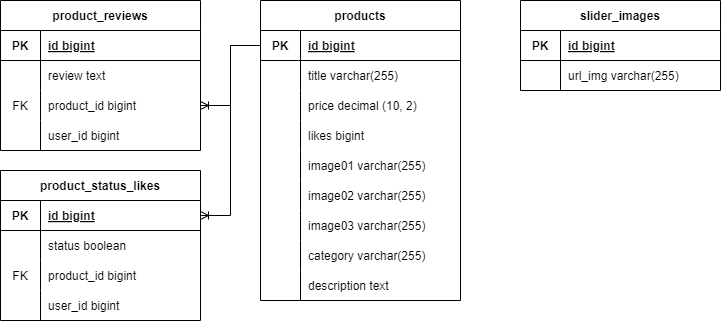

The diagram above was exported from draw.io. Its source (the exported page's mxGraphModel, read from the mxfile embedded in the PNG):
<mxGraphModel dx="1276" dy="508" grid="0" gridSize="10" guides="1" tooltips="1" connect="1" arrows="1" fold="1" page="1" pageScale="1" pageWidth="850" pageHeight="1100" math="0" shadow="0">
  <root>
    <mxCell id="0" />
    <mxCell id="1" parent="0" />
    <mxCell id="QDF-aA5ftB_9x4KHGsct-1" value="products" style="shape=table;startSize=30;container=1;collapsible=1;childLayout=tableLayout;fixedRows=1;rowLines=0;fontStyle=1;align=center;resizeLast=1;fillColor=default;" parent="1" vertex="1">
      <mxGeometry x="340" y="130" width="200" height="300" as="geometry" />
    </mxCell>
    <mxCell id="QDF-aA5ftB_9x4KHGsct-2" value="" style="shape=tableRow;horizontal=0;startSize=0;swimlaneHead=0;swimlaneBody=0;fillColor=none;collapsible=0;dropTarget=0;points=[[0,0.5],[1,0.5]];portConstraint=eastwest;top=0;left=0;right=0;bottom=1;" parent="QDF-aA5ftB_9x4KHGsct-1" vertex="1">
      <mxGeometry y="30" width="200" height="30" as="geometry" />
    </mxCell>
    <mxCell id="QDF-aA5ftB_9x4KHGsct-3" value="PK" style="shape=partialRectangle;connectable=0;fillColor=none;top=0;left=0;bottom=0;right=0;fontStyle=1;overflow=hidden;" parent="QDF-aA5ftB_9x4KHGsct-2" vertex="1">
      <mxGeometry width="40" height="30" as="geometry">
        <mxRectangle width="40" height="30" as="alternateBounds" />
      </mxGeometry>
    </mxCell>
    <mxCell id="QDF-aA5ftB_9x4KHGsct-4" value="id bigint" style="shape=partialRectangle;connectable=0;fillColor=none;top=0;left=0;bottom=0;right=0;align=left;spacingLeft=6;fontStyle=5;overflow=hidden;" parent="QDF-aA5ftB_9x4KHGsct-2" vertex="1">
      <mxGeometry x="40" width="160" height="30" as="geometry">
        <mxRectangle width="160" height="30" as="alternateBounds" />
      </mxGeometry>
    </mxCell>
    <mxCell id="QDF-aA5ftB_9x4KHGsct-5" value="" style="shape=tableRow;horizontal=0;startSize=0;swimlaneHead=0;swimlaneBody=0;fillColor=none;collapsible=0;dropTarget=0;points=[[0,0.5],[1,0.5]];portConstraint=eastwest;top=0;left=0;right=0;bottom=0;" parent="QDF-aA5ftB_9x4KHGsct-1" vertex="1">
      <mxGeometry y="60" width="200" height="30" as="geometry" />
    </mxCell>
    <mxCell id="QDF-aA5ftB_9x4KHGsct-6" value="" style="shape=partialRectangle;connectable=0;fillColor=none;top=0;left=0;bottom=0;right=0;editable=1;overflow=hidden;" parent="QDF-aA5ftB_9x4KHGsct-5" vertex="1">
      <mxGeometry width="40" height="30" as="geometry">
        <mxRectangle width="40" height="30" as="alternateBounds" />
      </mxGeometry>
    </mxCell>
    <mxCell id="QDF-aA5ftB_9x4KHGsct-7" value="title varchar(255)" style="shape=partialRectangle;connectable=0;fillColor=none;top=0;left=0;bottom=0;right=0;align=left;spacingLeft=6;overflow=hidden;" parent="QDF-aA5ftB_9x4KHGsct-5" vertex="1">
      <mxGeometry x="40" width="160" height="30" as="geometry">
        <mxRectangle width="160" height="30" as="alternateBounds" />
      </mxGeometry>
    </mxCell>
    <mxCell id="QDF-aA5ftB_9x4KHGsct-8" value="" style="shape=tableRow;horizontal=0;startSize=0;swimlaneHead=0;swimlaneBody=0;fillColor=none;collapsible=0;dropTarget=0;points=[[0,0.5],[1,0.5]];portConstraint=eastwest;top=0;left=0;right=0;bottom=0;" parent="QDF-aA5ftB_9x4KHGsct-1" vertex="1">
      <mxGeometry y="90" width="200" height="30" as="geometry" />
    </mxCell>
    <mxCell id="QDF-aA5ftB_9x4KHGsct-9" value="" style="shape=partialRectangle;connectable=0;fillColor=none;top=0;left=0;bottom=0;right=0;editable=1;overflow=hidden;" parent="QDF-aA5ftB_9x4KHGsct-8" vertex="1">
      <mxGeometry width="40" height="30" as="geometry">
        <mxRectangle width="40" height="30" as="alternateBounds" />
      </mxGeometry>
    </mxCell>
    <mxCell id="QDF-aA5ftB_9x4KHGsct-10" value="price decimal (10, 2)" style="shape=partialRectangle;connectable=0;fillColor=none;top=0;left=0;bottom=0;right=0;align=left;spacingLeft=6;overflow=hidden;" parent="QDF-aA5ftB_9x4KHGsct-8" vertex="1">
      <mxGeometry x="40" width="160" height="30" as="geometry">
        <mxRectangle width="160" height="30" as="alternateBounds" />
      </mxGeometry>
    </mxCell>
    <mxCell id="QDF-aA5ftB_9x4KHGsct-11" value="" style="shape=tableRow;horizontal=0;startSize=0;swimlaneHead=0;swimlaneBody=0;fillColor=none;collapsible=0;dropTarget=0;points=[[0,0.5],[1,0.5]];portConstraint=eastwest;top=0;left=0;right=0;bottom=0;" parent="QDF-aA5ftB_9x4KHGsct-1" vertex="1">
      <mxGeometry y="120" width="200" height="30" as="geometry" />
    </mxCell>
    <mxCell id="QDF-aA5ftB_9x4KHGsct-12" value="" style="shape=partialRectangle;connectable=0;fillColor=none;top=0;left=0;bottom=0;right=0;editable=1;overflow=hidden;" parent="QDF-aA5ftB_9x4KHGsct-11" vertex="1">
      <mxGeometry width="40" height="30" as="geometry">
        <mxRectangle width="40" height="30" as="alternateBounds" />
      </mxGeometry>
    </mxCell>
    <mxCell id="QDF-aA5ftB_9x4KHGsct-13" value="likes bigint" style="shape=partialRectangle;connectable=0;fillColor=none;top=0;left=0;bottom=0;right=0;align=left;spacingLeft=6;overflow=hidden;" parent="QDF-aA5ftB_9x4KHGsct-11" vertex="1">
      <mxGeometry x="40" width="160" height="30" as="geometry">
        <mxRectangle width="160" height="30" as="alternateBounds" />
      </mxGeometry>
    </mxCell>
    <mxCell id="QDF-aA5ftB_9x4KHGsct-14" value="" style="shape=tableRow;horizontal=0;startSize=0;swimlaneHead=0;swimlaneBody=0;fillColor=none;collapsible=0;dropTarget=0;points=[[0,0.5],[1,0.5]];portConstraint=eastwest;top=0;left=0;right=0;bottom=0;" parent="QDF-aA5ftB_9x4KHGsct-1" vertex="1">
      <mxGeometry y="150" width="200" height="30" as="geometry" />
    </mxCell>
    <mxCell id="QDF-aA5ftB_9x4KHGsct-15" value="" style="shape=partialRectangle;connectable=0;fillColor=none;top=0;left=0;bottom=0;right=0;editable=1;overflow=hidden;" parent="QDF-aA5ftB_9x4KHGsct-14" vertex="1">
      <mxGeometry width="40" height="30" as="geometry">
        <mxRectangle width="40" height="30" as="alternateBounds" />
      </mxGeometry>
    </mxCell>
    <mxCell id="QDF-aA5ftB_9x4KHGsct-16" value="image01 varchar(255)" style="shape=partialRectangle;connectable=0;fillColor=none;top=0;left=0;bottom=0;right=0;align=left;spacingLeft=6;overflow=hidden;" parent="QDF-aA5ftB_9x4KHGsct-14" vertex="1">
      <mxGeometry x="40" width="160" height="30" as="geometry">
        <mxRectangle width="160" height="30" as="alternateBounds" />
      </mxGeometry>
    </mxCell>
    <mxCell id="QDF-aA5ftB_9x4KHGsct-24" value="" style="shape=tableRow;horizontal=0;startSize=0;swimlaneHead=0;swimlaneBody=0;fillColor=none;collapsible=0;dropTarget=0;points=[[0,0.5],[1,0.5]];portConstraint=eastwest;top=0;left=0;right=0;bottom=0;" parent="QDF-aA5ftB_9x4KHGsct-1" vertex="1">
      <mxGeometry y="180" width="200" height="30" as="geometry" />
    </mxCell>
    <mxCell id="QDF-aA5ftB_9x4KHGsct-25" value="" style="shape=partialRectangle;connectable=0;fillColor=none;top=0;left=0;bottom=0;right=0;editable=1;overflow=hidden;" parent="QDF-aA5ftB_9x4KHGsct-24" vertex="1">
      <mxGeometry width="40" height="30" as="geometry">
        <mxRectangle width="40" height="30" as="alternateBounds" />
      </mxGeometry>
    </mxCell>
    <mxCell id="QDF-aA5ftB_9x4KHGsct-26" value="image02 varchar(255)" style="shape=partialRectangle;connectable=0;fillColor=none;top=0;left=0;bottom=0;right=0;align=left;spacingLeft=6;overflow=hidden;" parent="QDF-aA5ftB_9x4KHGsct-24" vertex="1">
      <mxGeometry x="40" width="160" height="30" as="geometry">
        <mxRectangle width="160" height="30" as="alternateBounds" />
      </mxGeometry>
    </mxCell>
    <mxCell id="QDF-aA5ftB_9x4KHGsct-28" value="" style="shape=tableRow;horizontal=0;startSize=0;swimlaneHead=0;swimlaneBody=0;fillColor=none;collapsible=0;dropTarget=0;points=[[0,0.5],[1,0.5]];portConstraint=eastwest;top=0;left=0;right=0;bottom=0;" parent="QDF-aA5ftB_9x4KHGsct-1" vertex="1">
      <mxGeometry y="210" width="200" height="30" as="geometry" />
    </mxCell>
    <mxCell id="QDF-aA5ftB_9x4KHGsct-29" value="" style="shape=partialRectangle;connectable=0;fillColor=none;top=0;left=0;bottom=0;right=0;editable=1;overflow=hidden;" parent="QDF-aA5ftB_9x4KHGsct-28" vertex="1">
      <mxGeometry width="40" height="30" as="geometry">
        <mxRectangle width="40" height="30" as="alternateBounds" />
      </mxGeometry>
    </mxCell>
    <mxCell id="QDF-aA5ftB_9x4KHGsct-30" value="image03 varchar(255)" style="shape=partialRectangle;connectable=0;fillColor=none;top=0;left=0;bottom=0;right=0;align=left;spacingLeft=6;overflow=hidden;" parent="QDF-aA5ftB_9x4KHGsct-28" vertex="1">
      <mxGeometry x="40" width="160" height="30" as="geometry">
        <mxRectangle width="160" height="30" as="alternateBounds" />
      </mxGeometry>
    </mxCell>
    <mxCell id="QDF-aA5ftB_9x4KHGsct-31" value="" style="shape=tableRow;horizontal=0;startSize=0;swimlaneHead=0;swimlaneBody=0;fillColor=none;collapsible=0;dropTarget=0;points=[[0,0.5],[1,0.5]];portConstraint=eastwest;top=0;left=0;right=0;bottom=0;" parent="QDF-aA5ftB_9x4KHGsct-1" vertex="1">
      <mxGeometry y="240" width="200" height="30" as="geometry" />
    </mxCell>
    <mxCell id="QDF-aA5ftB_9x4KHGsct-32" value="" style="shape=partialRectangle;connectable=0;fillColor=none;top=0;left=0;bottom=0;right=0;editable=1;overflow=hidden;" parent="QDF-aA5ftB_9x4KHGsct-31" vertex="1">
      <mxGeometry width="40" height="30" as="geometry">
        <mxRectangle width="40" height="30" as="alternateBounds" />
      </mxGeometry>
    </mxCell>
    <mxCell id="QDF-aA5ftB_9x4KHGsct-33" value="category varchar(255)" style="shape=partialRectangle;connectable=0;fillColor=none;top=0;left=0;bottom=0;right=0;align=left;spacingLeft=6;overflow=hidden;" parent="QDF-aA5ftB_9x4KHGsct-31" vertex="1">
      <mxGeometry x="40" width="160" height="30" as="geometry">
        <mxRectangle width="160" height="30" as="alternateBounds" />
      </mxGeometry>
    </mxCell>
    <mxCell id="QDF-aA5ftB_9x4KHGsct-34" value="" style="shape=tableRow;horizontal=0;startSize=0;swimlaneHead=0;swimlaneBody=0;fillColor=none;collapsible=0;dropTarget=0;points=[[0,0.5],[1,0.5]];portConstraint=eastwest;top=0;left=0;right=0;bottom=0;" parent="QDF-aA5ftB_9x4KHGsct-1" vertex="1">
      <mxGeometry y="270" width="200" height="30" as="geometry" />
    </mxCell>
    <mxCell id="QDF-aA5ftB_9x4KHGsct-35" value="" style="shape=partialRectangle;connectable=0;fillColor=none;top=0;left=0;bottom=0;right=0;editable=1;overflow=hidden;" parent="QDF-aA5ftB_9x4KHGsct-34" vertex="1">
      <mxGeometry width="40" height="30" as="geometry">
        <mxRectangle width="40" height="30" as="alternateBounds" />
      </mxGeometry>
    </mxCell>
    <mxCell id="QDF-aA5ftB_9x4KHGsct-36" value="description text" style="shape=partialRectangle;connectable=0;fillColor=none;top=0;left=0;bottom=0;right=0;align=left;spacingLeft=6;overflow=hidden;" parent="QDF-aA5ftB_9x4KHGsct-34" vertex="1">
      <mxGeometry x="40" width="160" height="30" as="geometry">
        <mxRectangle width="160" height="30" as="alternateBounds" />
      </mxGeometry>
    </mxCell>
    <mxCell id="QDF-aA5ftB_9x4KHGsct-38" value="slider_images" style="shape=table;startSize=30;container=1;collapsible=1;childLayout=tableLayout;fixedRows=1;rowLines=0;fontStyle=1;align=center;resizeLast=1;fillColor=default;" parent="1" vertex="1">
      <mxGeometry x="600" y="130" width="200" height="90" as="geometry" />
    </mxCell>
    <mxCell id="QDF-aA5ftB_9x4KHGsct-39" value="" style="shape=tableRow;horizontal=0;startSize=0;swimlaneHead=0;swimlaneBody=0;fillColor=none;collapsible=0;dropTarget=0;points=[[0,0.5],[1,0.5]];portConstraint=eastwest;top=0;left=0;right=0;bottom=1;" parent="QDF-aA5ftB_9x4KHGsct-38" vertex="1">
      <mxGeometry y="30" width="200" height="30" as="geometry" />
    </mxCell>
    <mxCell id="QDF-aA5ftB_9x4KHGsct-40" value="PK" style="shape=partialRectangle;connectable=0;fillColor=none;top=0;left=0;bottom=0;right=0;fontStyle=1;overflow=hidden;" parent="QDF-aA5ftB_9x4KHGsct-39" vertex="1">
      <mxGeometry width="40" height="30" as="geometry">
        <mxRectangle width="40" height="30" as="alternateBounds" />
      </mxGeometry>
    </mxCell>
    <mxCell id="QDF-aA5ftB_9x4KHGsct-41" value="id bigint" style="shape=partialRectangle;connectable=0;fillColor=none;top=0;left=0;bottom=0;right=0;align=left;spacingLeft=6;fontStyle=5;overflow=hidden;" parent="QDF-aA5ftB_9x4KHGsct-39" vertex="1">
      <mxGeometry x="40" width="160" height="30" as="geometry">
        <mxRectangle width="160" height="30" as="alternateBounds" />
      </mxGeometry>
    </mxCell>
    <mxCell id="QDF-aA5ftB_9x4KHGsct-42" value="" style="shape=tableRow;horizontal=0;startSize=0;swimlaneHead=0;swimlaneBody=0;fillColor=none;collapsible=0;dropTarget=0;points=[[0,0.5],[1,0.5]];portConstraint=eastwest;top=0;left=0;right=0;bottom=0;" parent="QDF-aA5ftB_9x4KHGsct-38" vertex="1">
      <mxGeometry y="60" width="200" height="30" as="geometry" />
    </mxCell>
    <mxCell id="QDF-aA5ftB_9x4KHGsct-43" value="" style="shape=partialRectangle;connectable=0;fillColor=none;top=0;left=0;bottom=0;right=0;editable=1;overflow=hidden;" parent="QDF-aA5ftB_9x4KHGsct-42" vertex="1">
      <mxGeometry width="40" height="30" as="geometry">
        <mxRectangle width="40" height="30" as="alternateBounds" />
      </mxGeometry>
    </mxCell>
    <mxCell id="QDF-aA5ftB_9x4KHGsct-44" value="url_img varchar(255)" style="shape=partialRectangle;connectable=0;fillColor=none;top=0;left=0;bottom=0;right=0;align=left;spacingLeft=6;overflow=hidden;" parent="QDF-aA5ftB_9x4KHGsct-42" vertex="1">
      <mxGeometry x="40" width="160" height="30" as="geometry">
        <mxRectangle width="160" height="30" as="alternateBounds" />
      </mxGeometry>
    </mxCell>
    <mxCell id="QDF-aA5ftB_9x4KHGsct-66" value="product_reviews" style="shape=table;startSize=30;container=1;collapsible=1;childLayout=tableLayout;fixedRows=1;rowLines=0;fontStyle=1;align=center;resizeLast=1;fillColor=default;" parent="1" vertex="1">
      <mxGeometry x="80" y="130" width="200" height="150" as="geometry" />
    </mxCell>
    <mxCell id="QDF-aA5ftB_9x4KHGsct-67" value="" style="shape=tableRow;horizontal=0;startSize=0;swimlaneHead=0;swimlaneBody=0;fillColor=none;collapsible=0;dropTarget=0;points=[[0,0.5],[1,0.5]];portConstraint=eastwest;top=0;left=0;right=0;bottom=1;" parent="QDF-aA5ftB_9x4KHGsct-66" vertex="1">
      <mxGeometry y="30" width="200" height="30" as="geometry" />
    </mxCell>
    <mxCell id="QDF-aA5ftB_9x4KHGsct-68" value="PK" style="shape=partialRectangle;connectable=0;fillColor=none;top=0;left=0;bottom=0;right=0;fontStyle=1;overflow=hidden;" parent="QDF-aA5ftB_9x4KHGsct-67" vertex="1">
      <mxGeometry width="40" height="30" as="geometry">
        <mxRectangle width="40" height="30" as="alternateBounds" />
      </mxGeometry>
    </mxCell>
    <mxCell id="QDF-aA5ftB_9x4KHGsct-69" value="id bigint" style="shape=partialRectangle;connectable=0;fillColor=none;top=0;left=0;bottom=0;right=0;align=left;spacingLeft=6;fontStyle=5;overflow=hidden;" parent="QDF-aA5ftB_9x4KHGsct-67" vertex="1">
      <mxGeometry x="40" width="160" height="30" as="geometry">
        <mxRectangle width="160" height="30" as="alternateBounds" />
      </mxGeometry>
    </mxCell>
    <mxCell id="QDF-aA5ftB_9x4KHGsct-70" value="" style="shape=tableRow;horizontal=0;startSize=0;swimlaneHead=0;swimlaneBody=0;fillColor=none;collapsible=0;dropTarget=0;points=[[0,0.5],[1,0.5]];portConstraint=eastwest;top=0;left=0;right=0;bottom=0;" parent="QDF-aA5ftB_9x4KHGsct-66" vertex="1">
      <mxGeometry y="60" width="200" height="30" as="geometry" />
    </mxCell>
    <mxCell id="QDF-aA5ftB_9x4KHGsct-71" value="" style="shape=partialRectangle;connectable=0;fillColor=none;top=0;left=0;bottom=0;right=0;editable=1;overflow=hidden;" parent="QDF-aA5ftB_9x4KHGsct-70" vertex="1">
      <mxGeometry width="40" height="30" as="geometry">
        <mxRectangle width="40" height="30" as="alternateBounds" />
      </mxGeometry>
    </mxCell>
    <mxCell id="QDF-aA5ftB_9x4KHGsct-72" value="review text" style="shape=partialRectangle;connectable=0;fillColor=none;top=0;left=0;bottom=0;right=0;align=left;spacingLeft=6;overflow=hidden;" parent="QDF-aA5ftB_9x4KHGsct-70" vertex="1">
      <mxGeometry x="40" width="160" height="30" as="geometry">
        <mxRectangle width="160" height="30" as="alternateBounds" />
      </mxGeometry>
    </mxCell>
    <mxCell id="QDF-aA5ftB_9x4KHGsct-88" value="" style="shape=tableRow;horizontal=0;startSize=0;swimlaneHead=0;swimlaneBody=0;fillColor=none;collapsible=0;dropTarget=0;points=[[0,0.5],[1,0.5]];portConstraint=eastwest;top=0;left=0;right=0;bottom=0;" parent="QDF-aA5ftB_9x4KHGsct-66" vertex="1">
      <mxGeometry y="90" width="200" height="30" as="geometry" />
    </mxCell>
    <mxCell id="QDF-aA5ftB_9x4KHGsct-89" value="FK" style="shape=partialRectangle;connectable=0;fillColor=none;top=0;left=0;bottom=0;right=0;editable=1;overflow=hidden;" parent="QDF-aA5ftB_9x4KHGsct-88" vertex="1">
      <mxGeometry width="40" height="30" as="geometry">
        <mxRectangle width="40" height="30" as="alternateBounds" />
      </mxGeometry>
    </mxCell>
    <mxCell id="QDF-aA5ftB_9x4KHGsct-90" value="product_id bigint" style="shape=partialRectangle;connectable=0;fillColor=none;top=0;left=0;bottom=0;right=0;align=left;spacingLeft=6;overflow=hidden;" parent="QDF-aA5ftB_9x4KHGsct-88" vertex="1">
      <mxGeometry x="40" width="160" height="30" as="geometry">
        <mxRectangle width="160" height="30" as="alternateBounds" />
      </mxGeometry>
    </mxCell>
    <mxCell id="QDF-aA5ftB_9x4KHGsct-91" value="" style="shape=tableRow;horizontal=0;startSize=0;swimlaneHead=0;swimlaneBody=0;fillColor=none;collapsible=0;dropTarget=0;points=[[0,0.5],[1,0.5]];portConstraint=eastwest;top=0;left=0;right=0;bottom=0;" parent="QDF-aA5ftB_9x4KHGsct-66" vertex="1">
      <mxGeometry y="120" width="200" height="30" as="geometry" />
    </mxCell>
    <mxCell id="QDF-aA5ftB_9x4KHGsct-92" value="" style="shape=partialRectangle;connectable=0;fillColor=none;top=0;left=0;bottom=0;right=0;editable=1;overflow=hidden;" parent="QDF-aA5ftB_9x4KHGsct-91" vertex="1">
      <mxGeometry width="40" height="30" as="geometry">
        <mxRectangle width="40" height="30" as="alternateBounds" />
      </mxGeometry>
    </mxCell>
    <mxCell id="QDF-aA5ftB_9x4KHGsct-93" value="user_id bigint" style="shape=partialRectangle;connectable=0;fillColor=none;top=0;left=0;bottom=0;right=0;align=left;spacingLeft=6;overflow=hidden;" parent="QDF-aA5ftB_9x4KHGsct-91" vertex="1">
      <mxGeometry x="40" width="160" height="30" as="geometry">
        <mxRectangle width="160" height="30" as="alternateBounds" />
      </mxGeometry>
    </mxCell>
    <mxCell id="QDF-aA5ftB_9x4KHGsct-94" value="product_status_likes" style="shape=table;startSize=30;container=1;collapsible=1;childLayout=tableLayout;fixedRows=1;rowLines=0;fontStyle=1;align=center;resizeLast=1;fillColor=default;" parent="1" vertex="1">
      <mxGeometry x="80" y="300" width="200" height="150" as="geometry" />
    </mxCell>
    <mxCell id="QDF-aA5ftB_9x4KHGsct-95" value="" style="shape=tableRow;horizontal=0;startSize=0;swimlaneHead=0;swimlaneBody=0;fillColor=none;collapsible=0;dropTarget=0;points=[[0,0.5],[1,0.5]];portConstraint=eastwest;top=0;left=0;right=0;bottom=1;" parent="QDF-aA5ftB_9x4KHGsct-94" vertex="1">
      <mxGeometry y="30" width="200" height="30" as="geometry" />
    </mxCell>
    <mxCell id="QDF-aA5ftB_9x4KHGsct-96" value="PK" style="shape=partialRectangle;connectable=0;fillColor=none;top=0;left=0;bottom=0;right=0;fontStyle=1;overflow=hidden;" parent="QDF-aA5ftB_9x4KHGsct-95" vertex="1">
      <mxGeometry width="40" height="30" as="geometry">
        <mxRectangle width="40" height="30" as="alternateBounds" />
      </mxGeometry>
    </mxCell>
    <mxCell id="QDF-aA5ftB_9x4KHGsct-97" value="id bigint" style="shape=partialRectangle;connectable=0;fillColor=none;top=0;left=0;bottom=0;right=0;align=left;spacingLeft=6;fontStyle=5;overflow=hidden;" parent="QDF-aA5ftB_9x4KHGsct-95" vertex="1">
      <mxGeometry x="40" width="160" height="30" as="geometry">
        <mxRectangle width="160" height="30" as="alternateBounds" />
      </mxGeometry>
    </mxCell>
    <mxCell id="QDF-aA5ftB_9x4KHGsct-98" value="" style="shape=tableRow;horizontal=0;startSize=0;swimlaneHead=0;swimlaneBody=0;fillColor=none;collapsible=0;dropTarget=0;points=[[0,0.5],[1,0.5]];portConstraint=eastwest;top=0;left=0;right=0;bottom=0;" parent="QDF-aA5ftB_9x4KHGsct-94" vertex="1">
      <mxGeometry y="60" width="200" height="30" as="geometry" />
    </mxCell>
    <mxCell id="QDF-aA5ftB_9x4KHGsct-99" value="" style="shape=partialRectangle;connectable=0;fillColor=none;top=0;left=0;bottom=0;right=0;editable=1;overflow=hidden;" parent="QDF-aA5ftB_9x4KHGsct-98" vertex="1">
      <mxGeometry width="40" height="30" as="geometry">
        <mxRectangle width="40" height="30" as="alternateBounds" />
      </mxGeometry>
    </mxCell>
    <mxCell id="QDF-aA5ftB_9x4KHGsct-100" value="status boolean" style="shape=partialRectangle;connectable=0;fillColor=none;top=0;left=0;bottom=0;right=0;align=left;spacingLeft=6;overflow=hidden;" parent="QDF-aA5ftB_9x4KHGsct-98" vertex="1">
      <mxGeometry x="40" width="160" height="30" as="geometry">
        <mxRectangle width="160" height="30" as="alternateBounds" />
      </mxGeometry>
    </mxCell>
    <mxCell id="QDF-aA5ftB_9x4KHGsct-101" value="" style="shape=tableRow;horizontal=0;startSize=0;swimlaneHead=0;swimlaneBody=0;fillColor=none;collapsible=0;dropTarget=0;points=[[0,0.5],[1,0.5]];portConstraint=eastwest;top=0;left=0;right=0;bottom=0;" parent="QDF-aA5ftB_9x4KHGsct-94" vertex="1">
      <mxGeometry y="90" width="200" height="30" as="geometry" />
    </mxCell>
    <mxCell id="QDF-aA5ftB_9x4KHGsct-102" value="FK" style="shape=partialRectangle;connectable=0;fillColor=none;top=0;left=0;bottom=0;right=0;editable=1;overflow=hidden;" parent="QDF-aA5ftB_9x4KHGsct-101" vertex="1">
      <mxGeometry width="40" height="30" as="geometry">
        <mxRectangle width="40" height="30" as="alternateBounds" />
      </mxGeometry>
    </mxCell>
    <mxCell id="QDF-aA5ftB_9x4KHGsct-103" value="product_id bigint" style="shape=partialRectangle;connectable=0;fillColor=none;top=0;left=0;bottom=0;right=0;align=left;spacingLeft=6;overflow=hidden;" parent="QDF-aA5ftB_9x4KHGsct-101" vertex="1">
      <mxGeometry x="40" width="160" height="30" as="geometry">
        <mxRectangle width="160" height="30" as="alternateBounds" />
      </mxGeometry>
    </mxCell>
    <mxCell id="QDF-aA5ftB_9x4KHGsct-104" value="" style="shape=tableRow;horizontal=0;startSize=0;swimlaneHead=0;swimlaneBody=0;fillColor=none;collapsible=0;dropTarget=0;points=[[0,0.5],[1,0.5]];portConstraint=eastwest;top=0;left=0;right=0;bottom=0;" parent="QDF-aA5ftB_9x4KHGsct-94" vertex="1">
      <mxGeometry y="120" width="200" height="30" as="geometry" />
    </mxCell>
    <mxCell id="QDF-aA5ftB_9x4KHGsct-105" value="" style="shape=partialRectangle;connectable=0;fillColor=none;top=0;left=0;bottom=0;right=0;editable=1;overflow=hidden;" parent="QDF-aA5ftB_9x4KHGsct-104" vertex="1">
      <mxGeometry width="40" height="30" as="geometry">
        <mxRectangle width="40" height="30" as="alternateBounds" />
      </mxGeometry>
    </mxCell>
    <mxCell id="QDF-aA5ftB_9x4KHGsct-106" value="user_id bigint" style="shape=partialRectangle;connectable=0;fillColor=none;top=0;left=0;bottom=0;right=0;align=left;spacingLeft=6;overflow=hidden;" parent="QDF-aA5ftB_9x4KHGsct-104" vertex="1">
      <mxGeometry x="40" width="160" height="30" as="geometry">
        <mxRectangle width="160" height="30" as="alternateBounds" />
      </mxGeometry>
    </mxCell>
    <mxCell id="QDF-aA5ftB_9x4KHGsct-107" value="" style="edgeStyle=entityRelationEdgeStyle;fontSize=12;html=1;endArrow=ERoneToMany;rounded=0;exitX=0;exitY=0.5;exitDx=0;exitDy=0;" parent="1" source="QDF-aA5ftB_9x4KHGsct-2" target="QDF-aA5ftB_9x4KHGsct-88" edge="1">
      <mxGeometry width="100" height="100" relative="1" as="geometry">
        <mxPoint x="430" y="360" as="sourcePoint" />
        <mxPoint x="530" y="260" as="targetPoint" />
      </mxGeometry>
    </mxCell>
    <mxCell id="QDF-aA5ftB_9x4KHGsct-108" value="" style="edgeStyle=entityRelationEdgeStyle;fontSize=12;html=1;endArrow=ERoneToMany;rounded=0;exitX=0;exitY=0.5;exitDx=0;exitDy=0;entryX=1;entryY=0.5;entryDx=0;entryDy=0;" parent="1" source="QDF-aA5ftB_9x4KHGsct-2" target="QDF-aA5ftB_9x4KHGsct-95" edge="1">
      <mxGeometry width="100" height="100" relative="1" as="geometry">
        <mxPoint x="350" y="185" as="sourcePoint" />
        <mxPoint x="290" y="245" as="targetPoint" />
      </mxGeometry>
    </mxCell>
  </root>
</mxGraphModel>